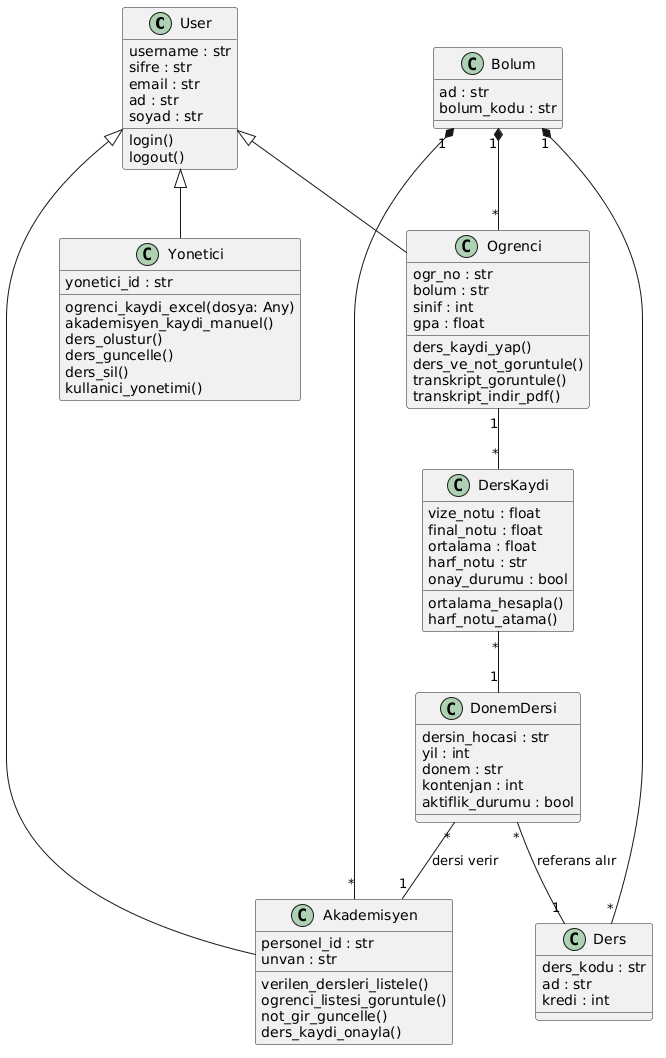

The diagram above was rendered by PlantUML. Its source (embedded in the PNG):
@startuml
' --- CLASSES ---

class User {
  username : str
  sifre : str
  email : str
  ad : str
  soyad : str
  login()
  logout()
}

class Yonetici {
  yonetici_id : str
  ogrenci_kaydi_excel(dosya: Any)
  akademisyen_kaydi_manuel()
  ders_olustur()
  ders_guncelle()
  ders_sil()
  kullanici_yonetimi()
}

class Ogrenci {
  ogr_no : str
  bolum : str
  sinif : int
  gpa : float
  ders_kaydi_yap()
  ders_ve_not_goruntule()
  transkript_goruntule()
  transkript_indir_pdf()
}

class Akademisyen {
  personel_id : str
  unvan : str
  verilen_dersleri_listele()
  ogrenci_listesi_goruntule()
  not_gir_guncelle()
  ders_kaydi_onayla()
}

class Bolum {
  ad : str
  bolum_kodu : str
}

class Ders {
  ders_kodu : str
  ad : str
  kredi : int
}

class DonemDersi {
  dersin_hocasi : str
  yil : int
  donem : str
  kontenjan : int
  aktiflik_durumu : bool
}

class DersKaydi {
  vize_notu : float
  final_notu : float
  ortalama : float
  harf_notu : str
  onay_durumu : bool
  ortalama_hesapla()
  harf_notu_atama()
}

' --- RELATIONSHIPS ---

User <|-- Ogrenci
User <|-- Akademisyen
User <|-- Yonetici

Bolum "1" *-- "*" Ogrenci
Bolum "1" *-- "*" Akademisyen
Bolum "1" *-- "*" Ders

' Yeni Zincir: Ogrenci -> DersKaydi -> DonemDersi -> Akademisyen
Ogrenci "1" -- "*" DersKaydi
DersKaydi "*" -- "1" DonemDersi
DonemDersi "*" -- "1" Akademisyen : dersi verir

' DonemDersi ve Genel Ders Tanımı İlişkisi
DonemDersi "*" -- "1" Ders : referans alır
@enduml